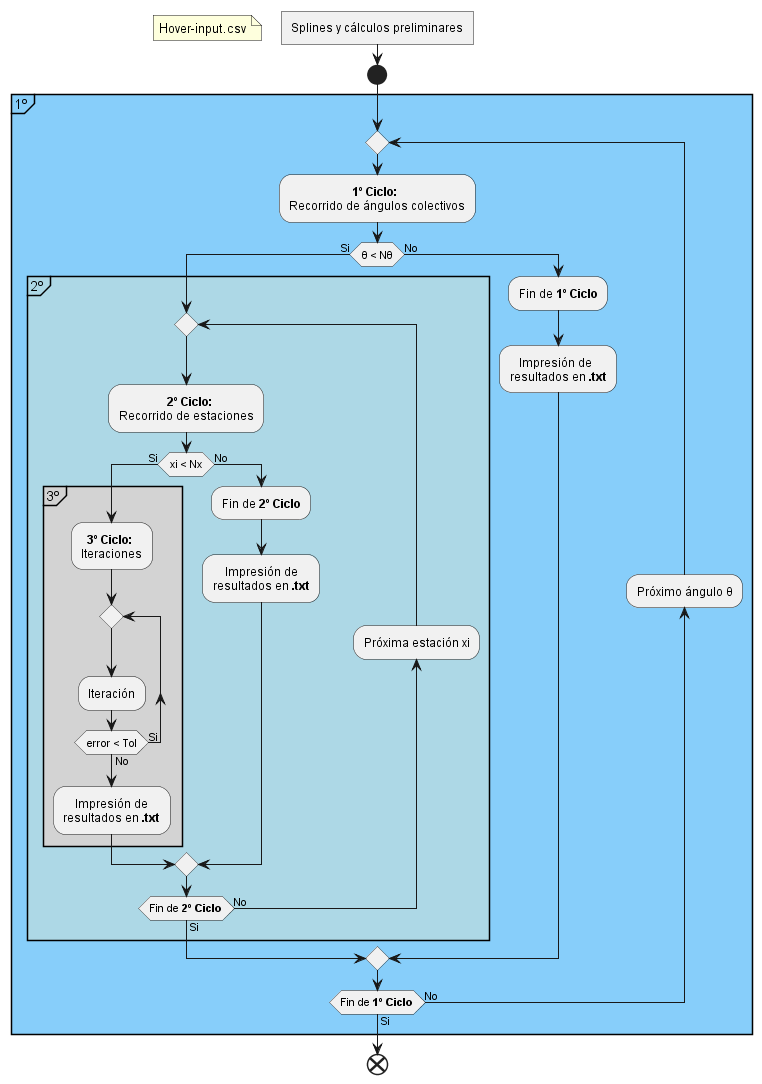

The diagram above was rendered by PlantUML. Its source (embedded in the PNG):
@startuml Hover-Fiagrama-de-Flujo

<style>
activityDiagram {
    FontName arial
}
</style>

:Splines y cálculos preliminares]
floating note left: Hover-input.csv

start
partition 1º #LightSkyBlue {
repeat
    :\t\t     **1º Ciclo:**\nRecorrido de ángulos colectivos;
    if (θ < Nθ) then (Si)
        partition 2º #LightBlue {
        repeat
            :\t\t**2º Ciclo:**\nRecorrido de estaciones;
            if (xi < Nx) then (Si)
                partition 3º #LightGrey {
                :  **3º Ciclo:**\nIteraciones;
                repeat
                    :Iteración;
                repeat while (error < Tol) is (Si) not (No)
                :    Impresión de
                resultados en **.txt**;
                }
            else (No)
                :Fin de **2º Ciclo**;
                :    Impresión de
                resultados en **.txt**;
            endif
            backward:Próxima estación xi;
        repeat while (Fin de **2º Ciclo**) is (No) not (Si)
        }
    else (No)
        :Fin de **1º Ciclo**;
        :   Impresión de\nresultados en **.txt**;
    endif
    backward :Próximo ángulo θ;
repeat while (Fin de **1º Ciclo**) is (No) not (Si)
}
end

@endump